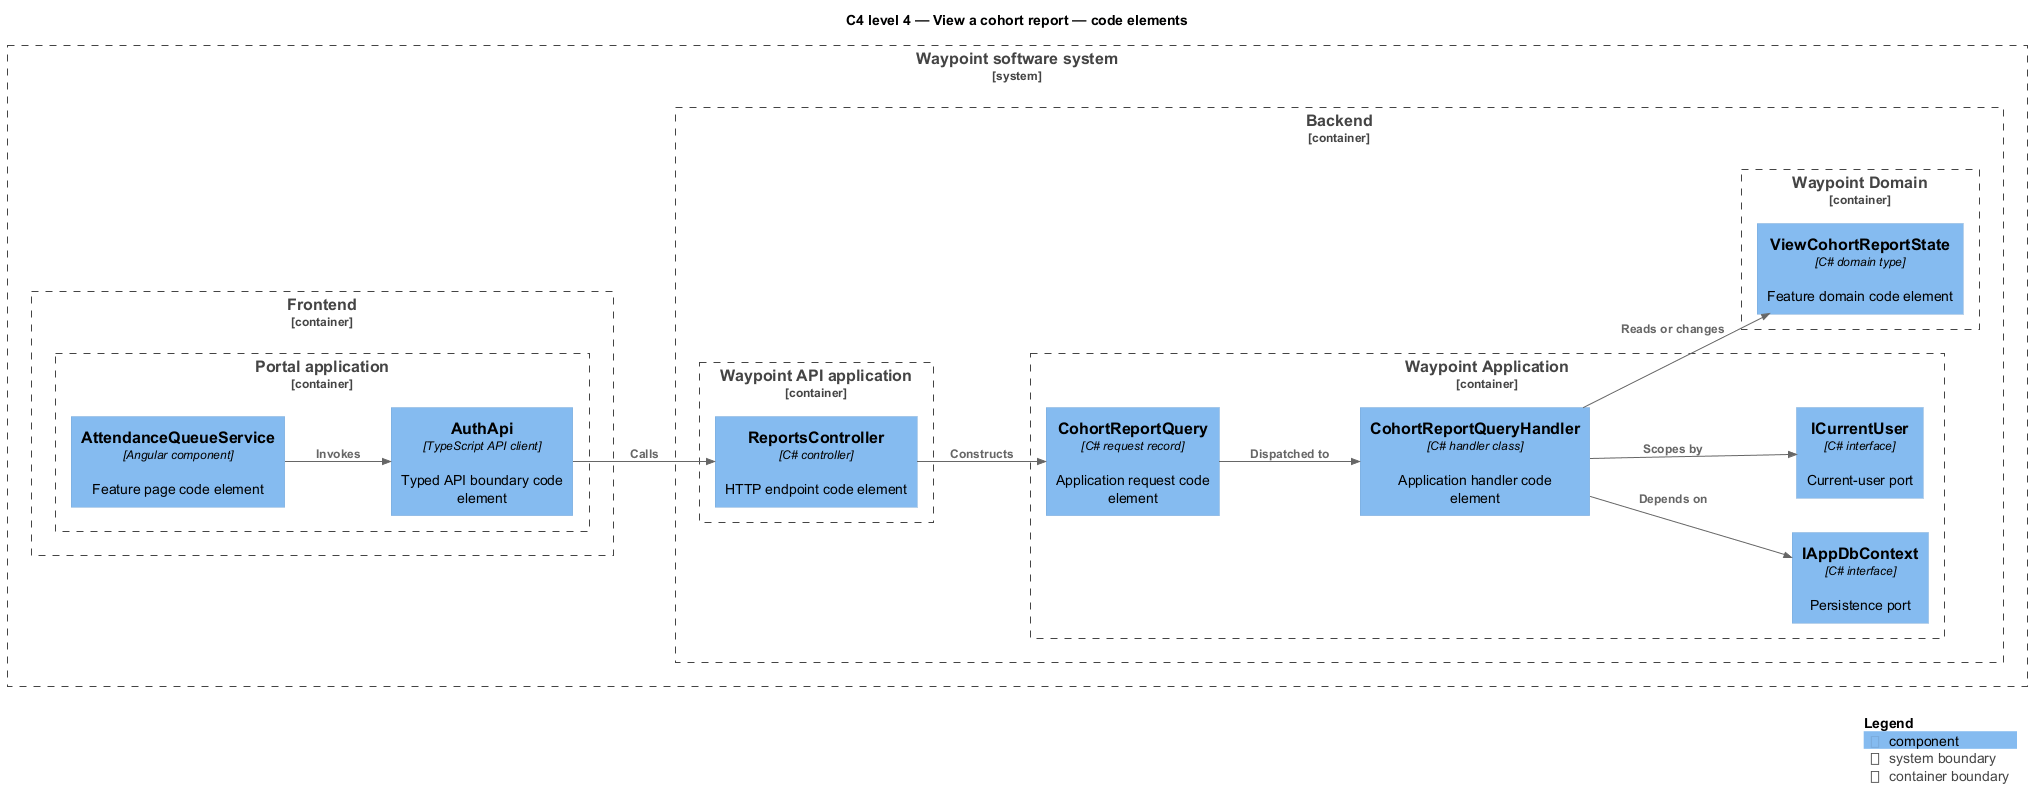

The diagram above was rendered by PlantUML. Its source (embedded in the PNG):
@startuml
!include <C4/C4_Component>
LAYOUT_LEFT_RIGHT()
title C4 level 4 — View a cohort report — code elements
System_Boundary(waypoint, "Waypoint software system") {
  Container_Boundary(frontend, "Frontend") {
    Container_Boundary(frontend_app, "Portal application") {
      Component(page, "AttendanceQueueService", "Angular component", "Feature page code element")
      Component(client, "AuthApi", "TypeScript API client", "Typed API boundary code element")
    }
  }
  Container_Boundary(backend, "Backend") {
    Container_Boundary(api_app, "Waypoint API application") {
      Component(controller, "ReportsController", "C# controller", "HTTP endpoint code element")
    }
    Container_Boundary(application, "Waypoint Application") {
      Component(request, "CohortReportQuery", "C# request record", "Application request code element")
      Component(handler, "CohortReportQueryHandler", "C# handler class", "Application handler code element")
      Component(dbport, "IAppDbContext", "C# interface", "Persistence port")
      Component(current, "ICurrentUser", "C# interface", "Current-user port")
    }
    Container_Boundary(domain, "Waypoint Domain") {
      Component(entity, "ViewCohortReportState", "C# domain type", "Feature domain code element")
    }
  }
}
Rel(page, client, "Invokes")
Rel(client, controller, "Calls")
Rel(controller, request, "Constructs")
Rel(request, handler, "Dispatched to")
Rel(handler, dbport, "Depends on")
Rel(handler, current, "Scopes by")
Rel(handler, entity, "Reads or changes")
SHOW_LEGEND()
@enduml